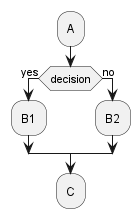

The diagram above was rendered by PlantUML. Its source (embedded in the PNG):
@startuml
skinparam ConditionEndStyle hline
:A;
if (decision) then (yes)
    :B1;
else (no)
    :B2;
endif
:C;
@enduml